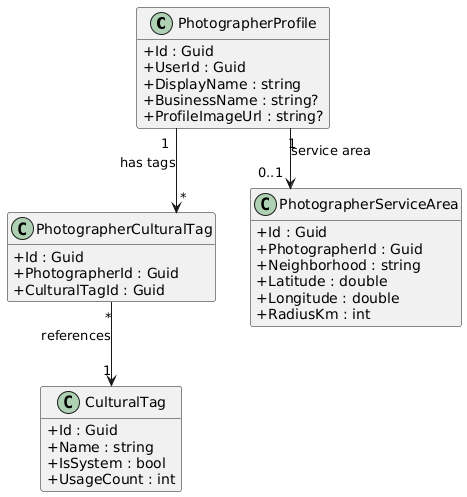

The diagram above was rendered by PlantUML. Its source (embedded in the PNG):
@startuml
skinparam classAttributeIconSize 0
skinparam linetype ortho
hide empty methods

class PhotographerProfile {
  +Id : Guid
  +UserId : Guid
  +DisplayName : string
  +BusinessName : string?
  +ProfileImageUrl : string?
}

class CulturalTag {
  +Id : Guid
  +Name : string
  +IsSystem : bool
  +UsageCount : int
}

class PhotographerCulturalTag {
  +Id : Guid
  +PhotographerId : Guid
  +CulturalTagId : Guid
}

class PhotographerServiceArea {
  +Id : Guid
  +PhotographerId : Guid
  +Neighborhood : string
  +Latitude : double
  +Longitude : double
  +RadiusKm : int
}

PhotographerProfile "1" --> "*" PhotographerCulturalTag : has tags
PhotographerCulturalTag "*" --> "1" CulturalTag : references
PhotographerProfile "1" --> "0..1" PhotographerServiceArea : service area
@enduml